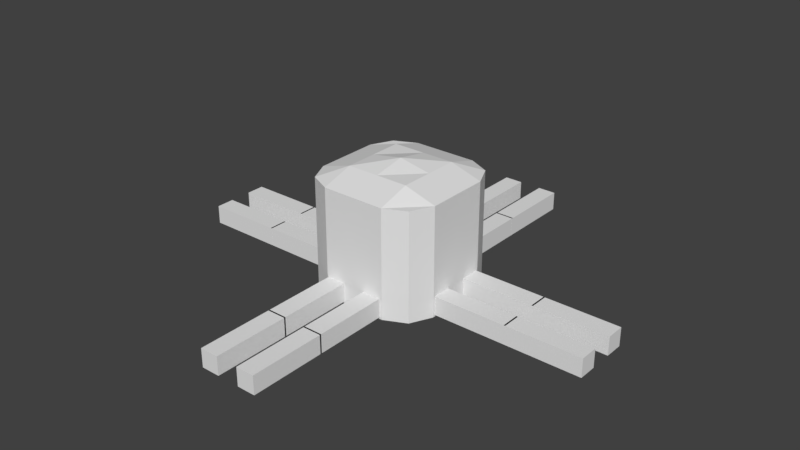 # Source: ExpStalker.blend  (saved by Blender 2.77.0; exported with 4.5.12 LTS)
import bpy
from mathutils import Matrix  # noqa: F401  (used for matrix-valued properties, if any)

bpy.ops.wm.read_factory_settings(use_empty=True)
scene = bpy.context.scene
scene.name = 'Scene'

# ---- collections
col_collection_1 = bpy.data.collections.new('Collection 1'); scene.collection.children.link(col_collection_1)

# ---- materials (node trees are filled in below, after node groups)
mat_material = bpy.data.materials.new('Material')
mat_material.alpha_threshold = 0.0
mat_material.use_transparent_shadow = False
mat_material.roughness = 0.5
mat_material.line_color = (0.0, 0.0, 0.0, 1.0)

# ---- material node trees

# ---- world
world_world = bpy.data.worlds.new('World'); scene.world = world_world
world_world.color = (0.05088, 0.05088, 0.05088)
world_world.use_sun_shadow = False
world_world.sun_shadow_jitter_overblur = 0.0
world_world.cycles.sampling_method = 'MANUAL'

# ---- meshes
me_cube_016 = bpy.data.meshes.new('Cube.016')
me_cube_016.from_pydata([(-1.0, -0.5466, -1.0), (-1.0, -0.5466, 1.0), (-1.0, -0.001835, -1.0), (-1.0, -0.001835, 1.0), (1.0, -0.5466, -1.0), (1.0, -0.5466, 1.0), (1.0, -0.001835, -1.0), (1.0, -0.001835, 1.0)], [], [(1, 3, 2, 0), (3, 7, 6, 2), (7, 5, 4, 6), (5, 1, 0, 4), (0, 2, 6, 4), (5, 7, 3, 1)])
me_cube_016.use_remesh_preserve_volume = False
me_cube_016.use_remesh_preserve_attributes = False
me_cube_016.use_mirror_vertex_groups = False
me_cube_016.update()
me_cube_015 = bpy.data.meshes.new('Cube.015')
me_cube_015.from_pydata([(-1.0, -0.5466, -1.0), (-1.0, -0.5466, 1.0), (-1.0, -0.001835, -1.0), (-1.0, -0.001835, 1.0), (1.0, -0.5466, -1.0), (1.0, -0.5466, 1.0), (1.0, -0.001835, -1.0), (1.0, -0.001835, 1.0)], [], [(1, 3, 2, 0), (3, 7, 6, 2), (7, 5, 4, 6), (5, 1, 0, 4), (0, 2, 6, 4), (5, 7, 3, 1)])
me_cube_015.use_remesh_preserve_volume = False
me_cube_015.use_remesh_preserve_attributes = False
me_cube_015.use_mirror_vertex_groups = False
me_cube_015.update()
me_cube_014 = bpy.data.meshes.new('Cube.014')
me_cube_014.from_pydata([(-1.0, -0.5466, -1.0), (-1.0, -0.5466, 1.0), (-1.0, -0.001835, -1.0), (-1.0, -0.001835, 1.0), (1.0, -0.5466, -1.0), (1.0, -0.5466, 1.0), (1.0, -0.001835, -1.0), (1.0, -0.001835, 1.0)], [], [(1, 3, 2, 0), (3, 7, 6, 2), (7, 5, 4, 6), (5, 1, 0, 4), (0, 2, 6, 4), (5, 7, 3, 1)])
me_cube_014.use_remesh_preserve_volume = False
me_cube_014.use_remesh_preserve_attributes = False
me_cube_014.use_mirror_vertex_groups = False
me_cube_014.update()
me_cube_013 = bpy.data.meshes.new('Cube.013')
me_cube_013.from_pydata([(-1.0, -0.5466, -1.0), (-1.0, -0.5466, 1.0), (-1.0, -0.001835, -1.0), (-1.0, -0.001835, 1.0), (1.0, -0.5466, -1.0), (1.0, -0.5466, 1.0), (1.0, -0.001835, -1.0), (1.0, -0.001835, 1.0)], [], [(1, 3, 2, 0), (3, 7, 6, 2), (7, 5, 4, 6), (5, 1, 0, 4), (0, 2, 6, 4), (5, 7, 3, 1)])
me_cube_013.use_remesh_preserve_volume = False
me_cube_013.use_remesh_preserve_attributes = False
me_cube_013.use_mirror_vertex_groups = False
me_cube_013.update()
me_cube_012 = bpy.data.meshes.new('Cube.012')
me_cube_012.from_pydata([(-1.0, -0.5466, -1.0), (-1.0, -0.5466, 1.0), (-1.0, -0.001835, -1.0), (-1.0, -0.001835, 1.0), (1.0, -0.5466, -1.0), (1.0, -0.5466, 1.0), (1.0, -0.001835, -1.0), (1.0, -0.001835, 1.0)], [], [(1, 3, 2, 0), (3, 7, 6, 2), (7, 5, 4, 6), (5, 1, 0, 4), (0, 2, 6, 4), (5, 7, 3, 1)])
me_cube_012.use_remesh_preserve_volume = False
me_cube_012.use_remesh_preserve_attributes = False
me_cube_012.use_mirror_vertex_groups = False
me_cube_012.update()
me_cube_011 = bpy.data.meshes.new('Cube.011')
me_cube_011.from_pydata([(-1.0, -0.5466, -1.0), (-1.0, -0.5466, 1.0), (-1.0, -0.001835, -1.0), (-1.0, -0.001835, 1.0), (1.0, -0.5466, -1.0), (1.0, -0.5466, 1.0), (1.0, -0.001835, -1.0), (1.0, -0.001835, 1.0)], [], [(1, 3, 2, 0), (3, 7, 6, 2), (7, 5, 4, 6), (5, 1, 0, 4), (0, 2, 6, 4), (5, 7, 3, 1)])
me_cube_011.use_remesh_preserve_volume = False
me_cube_011.use_remesh_preserve_attributes = False
me_cube_011.use_mirror_vertex_groups = False
me_cube_011.update()
me_cube_010 = bpy.data.meshes.new('Cube.010')
me_cube_010.from_pydata([(-1.0, -0.5466, -1.0), (-1.0, -0.5466, 1.0), (-1.0, -0.001835, -1.0), (-1.0, -0.001835, 1.0), (1.0, -0.5466, -1.0), (1.0, -0.5466, 1.0), (1.0, -0.001835, -1.0), (1.0, -0.001835, 1.0)], [], [(1, 3, 2, 0), (3, 7, 6, 2), (7, 5, 4, 6), (5, 1, 0, 4), (0, 2, 6, 4), (5, 7, 3, 1)])
me_cube_010.use_remesh_preserve_volume = False
me_cube_010.use_remesh_preserve_attributes = False
me_cube_010.use_mirror_vertex_groups = False
me_cube_010.update()
me_cube_009 = bpy.data.meshes.new('Cube.009')
me_cube_009.from_pydata([(-1.0, -0.5466, -1.0), (-1.0, -0.5466, 1.0), (-1.0, -0.001835, -1.0), (-1.0, -0.001835, 1.0), (1.0, -0.5466, -1.0), (1.0, -0.5466, 1.0), (1.0, -0.001835, -1.0), (1.0, -0.001835, 1.0)], [], [(1, 3, 2, 0), (3, 7, 6, 2), (7, 5, 4, 6), (5, 1, 0, 4), (0, 2, 6, 4), (5, 7, 3, 1)])
me_cube_009.use_remesh_preserve_volume = False
me_cube_009.use_remesh_preserve_attributes = False
me_cube_009.use_mirror_vertex_groups = False
me_cube_009.update()
me_cube_008 = bpy.data.meshes.new('Cube.008')
me_cube_008.from_pydata([(-1.0, -0.5466, -1.0), (-1.0, -0.5466, 1.0), (-1.0, -0.001835, -1.0), (-1.0, -0.001835, 1.0), (1.0, -0.5466, -1.0), (1.0, -0.5466, 1.0), (1.0, -0.001835, -1.0), (1.0, -0.001835, 1.0)], [], [(1, 3, 2, 0), (3, 7, 6, 2), (7, 5, 4, 6), (5, 1, 0, 4), (0, 2, 6, 4), (5, 7, 3, 1)])
me_cube_008.use_remesh_preserve_volume = False
me_cube_008.use_remesh_preserve_attributes = False
me_cube_008.use_mirror_vertex_groups = False
me_cube_008.update()
me_cube_007 = bpy.data.meshes.new('Cube.007')
me_cube_007.from_pydata([(-1.0, -0.5466, -1.0), (-1.0, -0.5466, 1.0), (-1.0, -0.001835, -1.0), (-1.0, -0.001835, 1.0), (1.0, -0.5466, -1.0), (1.0, -0.5466, 1.0), (1.0, -0.001835, -1.0), (1.0, -0.001835, 1.0)], [], [(1, 3, 2, 0), (3, 7, 6, 2), (7, 5, 4, 6), (5, 1, 0, 4), (0, 2, 6, 4), (5, 7, 3, 1)])
me_cube_007.use_remesh_preserve_volume = False
me_cube_007.use_remesh_preserve_attributes = False
me_cube_007.use_mirror_vertex_groups = False
me_cube_007.update()
me_cube_006 = bpy.data.meshes.new('Cube.006')
me_cube_006.from_pydata([(-1.0, -0.5466, -1.0), (-1.0, -0.5466, 1.0), (-1.0, -0.001835, -1.0), (-1.0, -0.001835, 1.0), (1.0, -0.5466, -1.0), (1.0, -0.5466, 1.0), (1.0, -0.001835, -1.0), (1.0, -0.001835, 1.0)], [], [(1, 3, 2, 0), (3, 7, 6, 2), (7, 5, 4, 6), (5, 1, 0, 4), (0, 2, 6, 4), (5, 7, 3, 1)])
me_cube_006.use_remesh_preserve_volume = False
me_cube_006.use_remesh_preserve_attributes = False
me_cube_006.use_mirror_vertex_groups = False
me_cube_006.update()
me_cube_005 = bpy.data.meshes.new('Cube.005')
me_cube_005.from_pydata([(-1.0, -0.5466, -1.0), (-1.0, -0.5466, 1.0), (-1.0, -0.001835, -1.0), (-1.0, -0.001835, 1.0), (1.0, -0.5466, -1.0), (1.0, -0.5466, 1.0), (1.0, -0.001835, -1.0), (1.0, -0.001835, 1.0)], [], [(1, 3, 2, 0), (3, 7, 6, 2), (7, 5, 4, 6), (5, 1, 0, 4), (0, 2, 6, 4), (5, 7, 3, 1)])
me_cube_005.use_remesh_preserve_volume = False
me_cube_005.use_remesh_preserve_attributes = False
me_cube_005.use_mirror_vertex_groups = False
me_cube_005.update()
me_cube_004 = bpy.data.meshes.new('Cube.004')
me_cube_004.from_pydata([(-1.0, -0.5466, -1.0), (-1.0, -0.5466, 1.0), (-1.0, -0.001835, -1.0), (-1.0, -0.001835, 1.0), (1.0, -0.5466, -1.0), (1.0, -0.5466, 1.0), (1.0, -0.001835, -1.0), (1.0, -0.001835, 1.0)], [], [(1, 3, 2, 0), (3, 7, 6, 2), (7, 5, 4, 6), (5, 1, 0, 4), (0, 2, 6, 4), (5, 7, 3, 1)])
me_cube_004.use_remesh_preserve_volume = False
me_cube_004.use_remesh_preserve_attributes = False
me_cube_004.use_mirror_vertex_groups = False
me_cube_004.update()
me_cube_003 = bpy.data.meshes.new('Cube.003')
me_cube_003.from_pydata([(-1.0, -0.5466, -1.0), (-1.0, -0.5466, 1.0), (-1.0, -0.001835, -1.0), (-1.0, -0.001835, 1.0), (1.0, -0.5466, -1.0), (1.0, -0.5466, 1.0), (1.0, -0.001835, -1.0), (1.0, -0.001835, 1.0)], [], [(1, 3, 2, 0), (3, 7, 6, 2), (7, 5, 4, 6), (5, 1, 0, 4), (0, 2, 6, 4), (5, 7, 3, 1)])
me_cube_003.use_remesh_preserve_volume = False
me_cube_003.use_remesh_preserve_attributes = False
me_cube_003.use_mirror_vertex_groups = False
me_cube_003.update()
me_cube_002 = bpy.data.meshes.new('Cube.002')
me_cube_002.from_pydata([(-1.0, -0.5466, -1.0), (-1.0, -0.5466, 1.0), (-1.0, -0.001835, -1.0), (-1.0, -0.001835, 1.0), (1.0, -0.5466, -1.0), (1.0, -0.5466, 1.0), (1.0, -0.001835, -1.0), (1.0, -0.001835, 1.0)], [], [(1, 3, 2, 0), (3, 7, 6, 2), (7, 5, 4, 6), (5, 1, 0, 4), (0, 2, 6, 4), (5, 7, 3, 1)])
me_cube_002.use_remesh_preserve_volume = False
me_cube_002.use_remesh_preserve_attributes = False
me_cube_002.use_mirror_vertex_groups = False
me_cube_002.update()
me_cube_001 = bpy.data.meshes.new('Cube.001')
me_cube_001.from_pydata([(-1.0, -0.5466, -1.0), (-1.0, -0.5466, 1.0), (-1.0, -0.001835, -1.0), (-1.0, -0.001835, 1.0), (1.0, -0.5466, -1.0), (1.0, -0.5466, 1.0), (1.0, -0.001835, -1.0), (1.0, -0.001835, 1.0)], [], [(1, 3, 2, 0), (3, 7, 6, 2), (7, 5, 4, 6), (5, 1, 0, 4), (0, 2, 6, 4), (5, 7, 3, 1)])
me_cube_001.use_remesh_preserve_volume = False
me_cube_001.use_remesh_preserve_attributes = False
me_cube_001.use_mirror_vertex_groups = False
me_cube_001.update()
me_cube = bpy.data.meshes.new('Cube')
me_cube.from_pydata([(0.38, 0.38, 0.07325), (0.38, -0.38, 0.07325), (-0.38, -0.38, 0.07325), (-0.38, 0.38, 0.07325), (0.38, 0.38, 0.8441), (0.38, -0.38, 0.8441), (-0.38, -0.38, 0.8441), (-0.38, 0.38, 0.8441), (0.4531, -4.331e-08, 0.07325), (6.689e-08, 0.4531, 0.07325), (0.38, 0.38, 0.4587), (-1.414e-08, -0.4531, 0.07325), (0.38, -0.38, 0.4587), (-0.4531, 1.187e-07, 0.07325), (-0.38, -0.38, 0.4587), (-0.38, 0.38, 0.4587), (0.4531, -2.594e-07, 0.8441), (9.389e-08, 0.4531, 0.8441), (-2.572e-07, -0.4531, 0.8441), (-0.4531, 6.472e-08, 0.8441), (9.389e-08, 0.4531, 0.4587), (-0.4531, 9.173e-08, 0.4587), (-1.492e-07, -0.4531, 0.4587), (0.4531, -1.513e-07, 0.4587), (-8.165e-08, -9.732e-08, 0.9538), (1.287e-08, 3.772e-08, 0.005558), (0.4531, -0.2266, 0.07325), (-0.2266, 0.4531, 0.07325), (0.38, 0.38, 0.6852), (-0.2266, -0.4531, 0.07325), (0.38, -0.38, 0.6852), (-0.4531, 0.2266, 0.07325), (-0.38, -0.38, 0.6852), (-0.38, 0.38, 0.6852), (0.4531, -0.2266, 0.8441), (-0.2266, 0.4531, 0.8441), (-0.2266, -0.4531, 0.8441), (-0.4531, 0.2266, 0.8441), (0.4531, 0.2266, 0.07325), (0.2266, 0.4531, 0.07325), (0.38, 0.38, 0.2321), (0.2266, -0.4531, 0.07325), (0.38, -0.38, 0.2321), (-0.4531, -0.2266, 0.07325), (-0.38, -0.38, 0.2321), (-0.38, 0.38, 0.2321), (0.4531, 0.2266, 0.8441), (0.2266, 0.4531, 0.8441), (0.2266, -0.4531, 0.8441), (-0.4531, -0.2266, 0.8441), (-0.2266, 0.4531, 0.4587), (0.2266, 0.4531, 0.4587), (9.389e-08, 0.4531, 0.6852), (8.039e-08, 0.4531, 0.2321), (-0.4531, 0.2266, 0.4587), (-0.4531, -0.2266, 0.4587), (-0.4531, 1.052e-07, 0.2321), (-0.4531, 7.823e-08, 0.6852), (-0.2266, -0.4531, 0.4587), (0.2266, -0.4531, 0.4587), (-8.165e-08, -0.4531, 0.2321), (-2.032e-07, -0.4531, 0.6852), (0.4531, -0.2266, 0.4587), (0.4531, 0.2266, 0.4587), (0.4531, -9.732e-08, 0.2321), (0.4531, -2.053e-07, 0.6852), (-1.694e-07, -0.2266, 0.9118), (6.119e-09, 0.2266, 0.9118), (0.2266, -1.783e-07, 0.9118), (-0.2266, -1.63e-08, 0.9118), (-0.2266, 7.823e-08, 0.005558), (0.2266, -2.795e-09, 0.005558), (3.988e-08, 0.2266, 0.005558), (-6.33e-10, -0.2266, 0.005558), (0.2266, -0.2266, 0.005558), (0.2266, 0.2266, 0.005558), (-0.2266, 0.2266, 0.005558), (-0.2266, 0.2266, 0.9118), (0.2266, 0.2266, 0.9118), (0.2266, -0.2266, 0.9118), (0.4531, 0.2266, 0.6852), (0.4531, 0.2266, 0.2321), (0.4531, -0.2266, 0.2321), (0.2266, -0.4531, 0.6852), (0.2266, -0.4531, 0.2321), (-0.2266, -0.4531, 0.2321), (-0.4531, -0.2266, 0.6852), (-0.4531, -0.2266, 0.2321), (-0.4531, 0.2266, 0.2321), (0.2266, 0.4531, 0.2321), (0.2266, 0.4531, 0.6852), (-0.2266, 0.4531, 0.6852), (-0.2266, 0.4531, 0.2321), (-0.4531, 0.2266, 0.6852), (-0.2266, -0.4531, 0.6852), (0.4531, -0.2266, 0.6852), (-0.2266, -0.2266, 0.9118), (-0.2266, -0.2266, 0.005558)], [], [(97, 29, 2, 43), (96, 49, 6, 36), (95, 34, 5, 30), (94, 36, 6, 32), (93, 37, 7, 33), (92, 27, 3, 45), (91, 50, 15, 33), (90, 51, 20, 52), (89, 39, 9, 53), (88, 54, 15, 45), (87, 55, 21, 56), (86, 49, 19, 57), (85, 58, 14, 44), (84, 59, 22, 60), (83, 48, 18, 61), (82, 62, 12, 42), (81, 63, 23, 64), (80, 46, 16, 65), (79, 66, 18, 48), (78, 67, 24, 68), (77, 37, 19, 69), (76, 70, 13, 31), (75, 71, 25, 72), (74, 41, 11, 73), (71, 74, 73, 25), (8, 26, 74, 71), (26, 1, 41, 74), (39, 75, 72, 9), (0, 38, 75, 39), (38, 8, 71, 75), (27, 76, 31, 3), (9, 72, 76, 27), (72, 25, 70, 76), (67, 77, 69, 24), (17, 35, 77, 67), (35, 7, 37, 77), (46, 78, 68, 16), (4, 47, 78, 46), (47, 17, 67, 78), (34, 79, 48, 5), (16, 68, 79, 34), (68, 24, 66, 79), (63, 80, 65, 23), (10, 28, 80, 63), (28, 4, 46, 80), (38, 81, 64, 8), (0, 40, 81, 38), (40, 10, 63, 81), (26, 82, 42, 1), (8, 64, 82, 26), (64, 23, 62, 82), (59, 83, 61, 22), (12, 30, 83, 59), (30, 5, 48, 83), (41, 84, 60, 11), (1, 42, 84, 41), (42, 12, 59, 84), (29, 85, 44, 2), (11, 60, 85, 29), (60, 22, 58, 85), (55, 86, 57, 21), (14, 32, 86, 55), (32, 6, 49, 86), (43, 87, 56, 13), (2, 44, 87, 43), (44, 14, 55, 87), (31, 88, 45, 3), (13, 56, 88, 31), (56, 21, 54, 88), (51, 89, 53, 20), (10, 40, 89, 51), (40, 0, 39, 89), (47, 90, 52, 17), (4, 28, 90, 47), (28, 10, 51, 90), (35, 91, 33, 7), (17, 52, 91, 35), (52, 20, 50, 91), (50, 92, 45, 15), (20, 53, 92, 50), (53, 9, 27, 92), (54, 93, 33, 15), (21, 57, 93, 54), (57, 19, 37, 93), (58, 94, 32, 14), (22, 61, 94, 58), (61, 18, 36, 94), (62, 95, 30, 12), (23, 65, 95, 62), (65, 16, 34, 95), (66, 96, 36, 18), (24, 69, 96, 66), (69, 19, 49, 96), (70, 97, 43, 13), (25, 73, 97, 70), (73, 11, 29, 97)])
_uv = me_cube.uv_layers.new(name='UVMap')
_uv.uv.foreach_set('vector', [0.6465, 0.1406, 0.6465, 0.02735, 0.5698, 0.0639, 0.5332, 0.1406, 0.1465, 0.1387, 0.03321, 0.1387, 0.06976, 0.06195, 0.1465, 0.0254, 0.1367, 0.8914, 0.1367, 0.9709, 0.06, 0.9709, 0.06, 0.8914, 0.668, 0.8387, 0.668, 0.9181, 0.5912, 0.9181, 0.5912, 0.8387, 0.6133, 0.8426, 0.6133, 0.922, 0.69, 0.922, 0.69, 0.8426, 0.3867, 0.6161, 0.3867, 0.5366, 0.31, 0.5366, 0.31, 0.6161, 0.3867, 0.8426, 0.3867, 0.7293, 0.31, 0.7293, 0.31, 0.8426, 0.6133, 0.8426, 0.6133, 0.7293, 0.5, 0.7293, 0.5, 0.8426, 0.6133, 0.6161, 0.6133, 0.5366, 0.5, 0.5366, 0.5, 0.6161, 0.6133, 0.6161, 0.6133, 0.7293, 0.69, 0.7293, 0.69, 0.6161, 0.3867, 0.6161, 0.3867, 0.7293, 0.5, 0.7293, 0.5, 0.6161, 0.3867, 0.8426, 0.3867, 0.922, 0.5, 0.922, 0.5, 0.8426, 0.668, 0.6121, 0.668, 0.7254, 0.5912, 0.7254, 0.5912, 0.6121, 0.8945, 0.6121, 0.8945, 0.7254, 0.7812, 0.7254, 0.7812, 0.6121, 0.8945, 0.8387, 0.8945, 0.9181, 0.7812, 0.9181, 0.7812, 0.8387, 0.1367, 0.6649, 0.1367, 0.7782, 0.06, 0.7782, 0.06, 0.6649, 0.3633, 0.6649, 0.3633, 0.7782, 0.25, 0.7782, 0.25, 0.6649, 0.3633, 0.8914, 0.3633, 0.9709, 0.25, 0.9709, 0.25, 0.8914, 0.373, 0.1387, 0.2598, 0.1387, 0.2598, 0.0254, 0.373, 0.0254, 0.373, 0.3652, 0.2598, 0.3652, 0.2598, 0.252, 0.373, 0.252, 0.1465, 0.3652, 0.03321, 0.3652, 0.03321, 0.252, 0.1465, 0.252, 0.6465, 0.3672, 0.6465, 0.2539, 0.5332, 0.2539, 0.5332, 0.3672, 0.873, 0.3672, 0.873, 0.2539, 0.7598, 0.2539, 0.7598, 0.3672, 0.873, 0.1406, 0.873, 0.02735, 0.7598, 0.02735, 0.7598, 0.1406, 0.873, 0.2539, 0.873, 0.1406, 0.7598, 0.1406, 0.7598, 0.2539, 0.9863, 0.2539, 0.9863, 0.1406, 0.873, 0.1406, 0.873, 0.2539, 0.9863, 0.1406, 0.9498, 0.0639, 0.873, 0.02735, 0.873, 0.1406, 0.873, 0.4805, 0.873, 0.3672, 0.7598, 0.3672, 0.7598, 0.4805, 0.9498, 0.4439, 0.9863, 0.3672, 0.873, 0.3672, 0.873, 0.4805, 0.9863, 0.3672, 0.9863, 0.2539, 0.873, 0.2539, 0.873, 0.3672, 0.6465, 0.4805, 0.6465, 0.3672, 0.5332, 0.3672, 0.5698, 0.4439, 0.7598, 0.4805, 0.7598, 0.3672, 0.6465, 0.3672, 0.6465, 0.4805, 0.7598, 0.3672, 0.7598, 0.2539, 0.6465, 0.2539, 0.6465, 0.3672, 0.2598, 0.3652, 0.1465, 0.3652, 0.1465, 0.252, 0.2598, 0.252, 0.2598, 0.4785, 0.1465, 0.4785, 0.1465, 0.3652, 0.2598, 0.3652, 0.1465, 0.4785, 0.06976, 0.442, 0.03321, 0.3652, 0.1465, 0.3652, 0.4863, 0.3652, 0.373, 0.3652, 0.373, 0.252, 0.4863, 0.252, 0.4498, 0.442, 0.373, 0.4785, 0.373, 0.3652, 0.4863, 0.3652, 0.373, 0.4785, 0.2598, 0.4785, 0.2598, 0.3652, 0.373, 0.3652, 0.4863, 0.1387, 0.373, 0.1387, 0.373, 0.0254, 0.4498, 0.06195, 0.4863, 0.252, 0.373, 0.252, 0.373, 0.1387, 0.4863, 0.1387, 0.373, 0.252, 0.2598, 0.252, 0.2598, 0.1387, 0.373, 0.1387, 0.3633, 0.7782, 0.3633, 0.8914, 0.25, 0.8914, 0.25, 0.7782, 0.44, 0.7782, 0.44, 0.8914, 0.3633, 0.8914, 0.3633, 0.7782, 0.44, 0.8914, 0.44, 0.9709, 0.3633, 0.9709, 0.3633, 0.8914, 0.3633, 0.5855, 0.3633, 0.6649, 0.25, 0.6649, 0.25, 0.5855, 0.44, 0.5855, 0.44, 0.6649, 0.3633, 0.6649, 0.3633, 0.5855, 0.44, 0.6649, 0.44, 0.7782, 0.3633, 0.7782, 0.3633, 0.6649, 0.1367, 0.5855, 0.1367, 0.6649, 0.06, 0.6649, 0.06, 0.5855, 0.25, 0.5855, 0.25, 0.6649, 0.1367, 0.6649, 0.1367, 0.5855, 0.25, 0.6649, 0.25, 0.7782, 0.1367, 0.7782, 0.1367, 0.6649, 0.8945, 0.7254, 0.8945, 0.8387, 0.7812, 0.8387, 0.7812, 0.7254, 0.9713, 0.7254, 0.9713, 0.8387, 0.8945, 0.8387, 0.8945, 0.7254, 0.9713, 0.8387, 0.9713, 0.9181, 0.8945, 0.9181, 0.8945, 0.8387, 0.8945, 0.5327, 0.8945, 0.6121, 0.7812, 0.6121, 0.7812, 0.5327, 0.9713, 0.5327, 0.9713, 0.6121, 0.8945, 0.6121, 0.8945, 0.5327, 0.9713, 0.6121, 0.9713, 0.7254, 0.8945, 0.7254, 0.8945, 0.6121, 0.668, 0.5327, 0.668, 0.6121, 0.5912, 0.6121, 0.5912, 0.5327, 0.7812, 0.5327, 0.7812, 0.6121, 0.668, 0.6121, 0.668, 0.5327, 0.7812, 0.6121, 0.7812, 0.7254, 0.668, 0.7254, 0.668, 0.6121, 0.3867, 0.7293, 0.3867, 0.8426, 0.5, 0.8426, 0.5, 0.7293, 0.31, 0.7293, 0.31, 0.8426, 0.3867, 0.8426, 0.3867, 0.7293, 0.31, 0.8426, 0.31, 0.922, 0.3867, 0.922, 0.3867, 0.8426, 0.3867, 0.5366, 0.3867, 0.6161, 0.5, 0.6161, 0.5, 0.5366, 0.31, 0.5366, 0.31, 0.6161, 0.3867, 0.6161, 0.3867, 0.5366, 0.31, 0.6161, 0.31, 0.7293, 0.3867, 0.7293, 0.3867, 0.6161, 0.6133, 0.5366, 0.6133, 0.6161, 0.69, 0.6161, 0.69, 0.5366, 0.5, 0.5366, 0.5, 0.6161, 0.6133, 0.6161, 0.6133, 0.5366, 0.5, 0.6161, 0.5, 0.7293, 0.6133, 0.7293, 0.6133, 0.6161, 0.6133, 0.7293, 0.6133, 0.6161, 0.5, 0.6161, 0.5, 0.7293, 0.69, 0.7293, 0.69, 0.6161, 0.6133, 0.6161, 0.6133, 0.7293, 0.69, 0.6161, 0.69, 0.5366, 0.6133, 0.5366, 0.6133, 0.6161, 0.6133, 0.922, 0.6133, 0.8426, 0.5, 0.8426, 0.5, 0.922, 0.69, 0.922, 0.69, 0.8426, 0.6133, 0.8426, 0.6133, 0.922, 0.69, 0.8426, 0.69, 0.7293, 0.6133, 0.7293, 0.6133, 0.8426, 0.3867, 0.922, 0.3867, 0.8426, 0.31, 0.8426, 0.31, 0.922, 0.5, 0.922, 0.5, 0.8426, 0.3867, 0.8426, 0.3867, 0.922, 0.5, 0.8426, 0.5, 0.7293, 0.3867, 0.7293, 0.3867, 0.8426, 0.3867, 0.7293, 0.3867, 0.6161, 0.31, 0.6161, 0.31, 0.7293, 0.5, 0.7293, 0.5, 0.6161, 0.3867, 0.6161, 0.3867, 0.7293, 0.5, 0.6161, 0.5, 0.5366, 0.3867, 0.5366, 0.3867, 0.6161, 0.6133, 0.7293, 0.6133, 0.8426, 0.69, 0.8426, 0.69, 0.7293, 0.5, 0.7293, 0.5, 0.8426, 0.6133, 0.8426, 0.6133, 0.7293, 0.5, 0.8426, 0.5, 0.922, 0.6133, 0.922, 0.6133, 0.8426, 0.668, 0.7254, 0.668, 0.8387, 0.5912, 0.8387, 0.5912, 0.7254, 0.7812, 0.7254, 0.7812, 0.8387, 0.668, 0.8387, 0.668, 0.7254, 0.7812, 0.8387, 0.7812, 0.9181, 0.668, 0.9181, 0.668, 0.8387, 0.1367, 0.7782, 0.1367, 0.8914, 0.06, 0.8914, 0.06, 0.7782, 0.25, 0.7782, 0.25, 0.8914, 0.1367, 0.8914, 0.1367, 0.7782, 0.25, 0.8914, 0.25, 0.9709, 0.1367, 0.9709, 0.1367, 0.8914, 0.2598, 0.1387, 0.1465, 0.1387, 0.1465, 0.0254, 0.2598, 0.0254, 0.2598, 0.252, 0.1465, 0.252, 0.1465, 0.1387, 0.2598, 0.1387, 0.1465, 0.252, 0.03321, 0.252, 0.03321, 0.1387, 0.1465, 0.1387, 0.6465, 0.2539, 0.6465, 0.1406, 0.5332, 0.1406, 0.5332, 0.2539, 0.7598, 0.2539, 0.7598, 0.1406, 0.6465, 0.1406, 0.6465, 0.2539, 0.7598, 0.1406, 0.7598, 0.02735, 0.6465, 0.02735, 0.6465, 0.1406])
me_cube.materials.append(mat_material)
me_cube.use_remesh_preserve_volume = False
me_cube.use_remesh_preserve_attributes = False
me_cube.use_mirror_vertex_groups = False
me_cube.update()

# ---- objects
ob_rfseg1 = bpy.data.objects.new('RFSeg1', me_cube_016)
ob_rfseg2 = bpy.data.objects.new('RFSeg2', me_cube_015)
ob_rbseg2 = bpy.data.objects.new('RBSeg2', me_cube_014)
ob_rbseg1 = bpy.data.objects.new('RBSeg1', me_cube_013)
ob_lfseg1 = bpy.data.objects.new('LFSeg1', me_cube_012)
ob_lfseg2 = bpy.data.objects.new('LFSeg2', me_cube_011)
ob_lbseg2 = bpy.data.objects.new('LBSeg2', me_cube_010)
ob_lbseg1 = bpy.data.objects.new('LBSeg1', me_cube_009)
ob_brseg1 = bpy.data.objects.new('BRSeg1', me_cube_008)
ob_brseg2 = bpy.data.objects.new('BRSeg2', me_cube_007)
ob_blseg2 = bpy.data.objects.new('BLSeg2', me_cube_006)
ob_blseg1 = bpy.data.objects.new('BLSeg1', me_cube_005)
ob_frseg1 = bpy.data.objects.new('FRSeg1', me_cube_004)
ob_frseg2 = bpy.data.objects.new('FRSEg2', me_cube_003)
ob_flseg2 = bpy.data.objects.new('FLSeg2', me_cube_002)
ob_flseg1 = bpy.data.objects.new('FLSeg1', me_cube_001)
ob_body = bpy.data.objects.new('Body', me_cube)

# ---- transforms, parenting, visibility, modifiers, constraints
ob_rfseg1.location = (0.4329, -0.1464, 0.1513)
ob_rfseg1.rotation_euler = (0.0, -0.0, 1.571)
ob_rfseg1.scale = (0.06621, 1.0, 0.06621)
ob_rfseg1.lineart.crease_threshold = 0.0
ob_rfseg2.location = (0.9669, -0.1464, 0.1513)
ob_rfseg2.rotation_euler = (0.0, -0.0, 1.571)
ob_rfseg2.scale = (0.06621, 1.0, 0.06621)
ob_rfseg2.lineart.crease_threshold = 0.0
ob_rbseg2.location = (0.9669, 0.1473, 0.1513)
ob_rbseg2.rotation_euler = (0.0, -0.0, 1.571)
ob_rbseg2.scale = (0.06621, 1.0, 0.06621)
ob_rbseg2.lineart.crease_threshold = 0.0
ob_rbseg1.location = (0.4329, 0.1473, 0.1513)
ob_rbseg1.rotation_euler = (0.0, -0.0, 1.571)
ob_rbseg1.scale = (0.06621, 1.0, 0.06621)
ob_rbseg1.lineart.crease_threshold = 0.0
ob_lfseg1.location = (-0.4442, -0.1464, 0.1513)
ob_lfseg1.rotation_euler = (0.0, -0.0, 4.712)
ob_lfseg1.scale = (0.06621, 1.0, 0.06621)
ob_lfseg1.lineart.crease_threshold = 0.0
ob_lfseg2.location = (-0.9782, -0.1464, 0.1513)
ob_lfseg2.rotation_euler = (0.0, -0.0, 4.712)
ob_lfseg2.scale = (0.06621, 1.0, 0.06621)
ob_lfseg2.lineart.crease_threshold = 0.0
ob_lbseg2.location = (-0.9782, 0.1473, 0.1513)
ob_lbseg2.rotation_euler = (0.0, -0.0, 4.712)
ob_lbseg2.scale = (0.06621, 1.0, 0.06621)
ob_lbseg2.lineart.crease_threshold = 0.0
ob_lbseg1.location = (-0.4442, 0.1473, 0.1513)
ob_lbseg1.rotation_euler = (0.0, -0.0, 4.712)
ob_lbseg1.scale = (0.06621, 1.0, 0.06621)
ob_lbseg1.lineart.crease_threshold = 0.0
ob_brseg1.location = (0.1412, 0.439, 0.1513)
ob_brseg1.rotation_euler = (0.0, -0.0, 3.142)
ob_brseg1.scale = (0.06621, 1.0, 0.06621)
ob_brseg1.lineart.crease_threshold = 0.0
ob_brseg2.location = (0.1412, 0.973, 0.1513)
ob_brseg2.rotation_euler = (0.0, -0.0, 3.142)
ob_brseg2.scale = (0.06621, 1.0, 0.06621)
ob_brseg2.lineart.crease_threshold = 0.0
ob_blseg2.location = (-0.1525, 0.973, 0.1513)
ob_blseg2.rotation_euler = (0.0, -0.0, 3.142)
ob_blseg2.scale = (0.06621, 1.0, 0.06621)
ob_blseg2.lineart.crease_threshold = 0.0
ob_blseg1.location = (-0.1525, 0.439, 0.1513)
ob_blseg1.rotation_euler = (0.0, -0.0, 3.142)
ob_blseg1.scale = (0.06621, 1.0, 0.06621)
ob_blseg1.lineart.crease_threshold = 0.0
ob_frseg1.location = (0.1412, -0.4381, 0.1513)
ob_frseg1.scale = (0.06621, 1.0, 0.06621)
ob_frseg1.lineart.crease_threshold = 0.0
ob_frseg2.location = (0.1412, -0.9721, 0.1513)
ob_frseg2.scale = (0.06621, 1.0, 0.06621)
ob_frseg2.lineart.crease_threshold = 0.0
ob_flseg2.location = (-0.1525, -0.9721, 0.1513)
ob_flseg2.scale = (0.06621, 1.0, 0.06621)
ob_flseg2.lineart.crease_threshold = 0.0
ob_flseg1.location = (-0.1525, -0.4381, 0.1513)
ob_flseg1.scale = (0.06621, 1.0, 0.06621)
ob_flseg1.lineart.crease_threshold = 0.0
ob_body.location = (0.0, 0.0, 0.0)
ob_body.lock_rotations_4d = False
ob_body.empty_display_type = 'ARROWS'
ob_body.lineart.crease_threshold = 0.0

# ---- collection membership
col_collection_1.objects.link(ob_rfseg1)
col_collection_1.objects.link(ob_rfseg2)
col_collection_1.objects.link(ob_rbseg2)
col_collection_1.objects.link(ob_rbseg1)
col_collection_1.objects.link(ob_lfseg1)
col_collection_1.objects.link(ob_lfseg2)
col_collection_1.objects.link(ob_lbseg2)
col_collection_1.objects.link(ob_lbseg1)
col_collection_1.objects.link(ob_brseg1)
col_collection_1.objects.link(ob_brseg2)
col_collection_1.objects.link(ob_blseg2)
col_collection_1.objects.link(ob_blseg1)
col_collection_1.objects.link(ob_frseg1)
col_collection_1.objects.link(ob_frseg2)
col_collection_1.objects.link(ob_flseg2)
col_collection_1.objects.link(ob_flseg1)
col_collection_1.objects.link(ob_body)

# ---- scene / render settings (as saved in the file)
scene.frame_start = 1; scene.frame_end = 250; scene.frame_set(215)
scene.render.engine = 'BLENDER_EEVEE_NEXT'
scene.render.resolution_percentage = 50
scene.render.dither_intensity = 0.0
scene.cycles.use_denoising = False
scene.cycles.samples = 128
scene.cycles.sampling_pattern = 'TABULATED_SOBOL'
scene.cycles.light_sampling_threshold = 0.0
scene.cycles.use_adaptive_sampling = False
scene.cycles.use_light_tree = False
scene.cycles.blur_glossy = 0.0
scene.cycles.sample_clamp_indirect = 0.0
scene.view_settings.view_transform = 'Standard'
bpy.context.view_layer.update()

# ---- added for rendering (the .blend has no active camera and no usable light): camera, sun
cam_auto = bpy.data.cameras.new('AutoCamera')
cam_auto.lens = 50.0
cam_auto.sensor_width = 36.0
cam_auto.clip_end = 1000.0
ob_auto_camera = bpy.data.objects.new('AutoCamera', cam_auto)
scene.collection.objects.link(ob_auto_camera)
ob_auto_camera.location = (4.06552, -4.88496, 3.73661)
ob_auto_camera.rotation_euler = (1.09748, -7.21219e-08, 0.694738)
scene.camera = ob_auto_camera
light_auto_sun = bpy.data.lights.new('AutoSun', 'SUN')
light_auto_sun.energy = 3.0
light_auto_sun.angle = 0.0523599
ob_auto_sun = bpy.data.objects.new('AutoSun', light_auto_sun)
scene.collection.objects.link(ob_auto_sun)
ob_auto_sun.rotation_euler = (0.872665, 0.174533, 0.523599)
bpy.context.view_layer.update()
